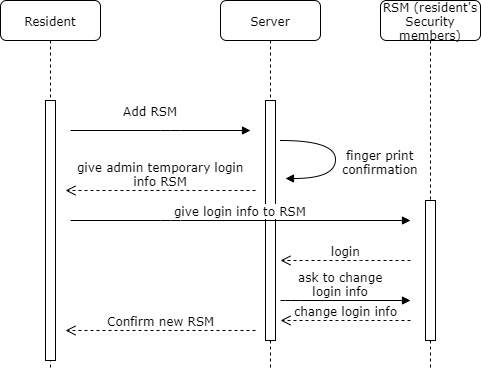

The diagram above was exported from draw.io. Its source (the exported page's mxGraphModel, read from the mxfile embedded in the PNG):
<mxGraphModel dx="1408" dy="715" grid="1" gridSize="10" guides="1" tooltips="1" connect="1" arrows="1" fold="1" page="1" pageScale="1" pageWidth="1100" pageHeight="850" background="#ffffff" math="0" shadow="0">
  <root>
    <mxCell id="0" />
    <mxCell id="1" parent="0" />
    <mxCell id="2XLu20E0puA28I8QhVb4-1" value="RSM (resident's Security members)" style="shape=umlLifeline;perimeter=lifelinePerimeter;whiteSpace=wrap;html=1;container=1;collapsible=0;recursiveResize=0;outlineConnect=0;rounded=1;shadow=0;comic=0;labelBackgroundColor=none;strokeWidth=1;fontFamily=Verdana;fontSize=12;align=center;" parent="1" vertex="1">
      <mxGeometry x="440" y="80" width="100" height="370" as="geometry" />
    </mxCell>
    <mxCell id="2XLu20E0puA28I8QhVb4-2" value="" style="html=1;points=[];perimeter=orthogonalPerimeter;rounded=0;shadow=0;comic=0;labelBackgroundColor=none;strokeWidth=1;fontFamily=Verdana;fontSize=12;align=center;" parent="2XLu20E0puA28I8QhVb4-1" vertex="1">
      <mxGeometry x="45" y="200" width="10" height="140" as="geometry" />
    </mxCell>
    <mxCell id="7baba1c4bc27f4b0-2" value="Server" style="shape=umlLifeline;perimeter=lifelinePerimeter;whiteSpace=wrap;html=1;container=1;collapsible=0;recursiveResize=0;outlineConnect=0;rounded=1;shadow=0;comic=0;labelBackgroundColor=none;strokeWidth=1;fontFamily=Verdana;fontSize=12;align=center;" parent="1" vertex="1">
      <mxGeometry x="280" y="80" width="100" height="370" as="geometry" />
    </mxCell>
    <mxCell id="7baba1c4bc27f4b0-10" value="" style="html=1;points=[];perimeter=orthogonalPerimeter;rounded=0;shadow=0;comic=0;labelBackgroundColor=none;strokeWidth=1;fontFamily=Verdana;fontSize=12;align=center;" parent="7baba1c4bc27f4b0-2" vertex="1">
      <mxGeometry x="45" y="100" width="10" height="240" as="geometry" />
    </mxCell>
    <mxCell id="7baba1c4bc27f4b0-8" value="Resident" style="shape=umlLifeline;perimeter=lifelinePerimeter;whiteSpace=wrap;html=1;container=1;collapsible=0;recursiveResize=0;outlineConnect=0;rounded=1;shadow=0;comic=0;labelBackgroundColor=none;strokeWidth=1;fontFamily=Verdana;fontSize=12;align=center;" parent="1" vertex="1">
      <mxGeometry x="60" y="80" width="100" height="370" as="geometry" />
    </mxCell>
    <mxCell id="7baba1c4bc27f4b0-9" value="" style="html=1;points=[];perimeter=orthogonalPerimeter;rounded=0;shadow=0;comic=0;labelBackgroundColor=none;strokeWidth=1;fontFamily=Verdana;fontSize=12;align=center;" parent="7baba1c4bc27f4b0-8" vertex="1">
      <mxGeometry x="45" y="100" width="10" height="260" as="geometry" />
    </mxCell>
    <mxCell id="7baba1c4bc27f4b0-11" value="Add RSM" style="html=1;verticalAlign=bottom;endArrow=block;labelBackgroundColor=none;fontFamily=Verdana;fontSize=12;edgeStyle=elbowEdgeStyle;elbow=vertical;" parent="1" edge="1">
      <mxGeometry x="0.1111" y="22" relative="1" as="geometry">
        <mxPoint x="130" y="210" as="sourcePoint" />
        <mxPoint x="310" y="210" as="targetPoint" />
        <Array as="points">
          <mxPoint x="230" y="210" />
        </Array>
        <mxPoint x="-20" y="12" as="offset" />
      </mxGeometry>
    </mxCell>
    <mxCell id="yQMNQaltAw3lR-aBNghy-28" value="finger print&lt;br&gt;confirmation" style="html=1;verticalAlign=bottom;endArrow=block;labelBackgroundColor=none;fontFamily=Verdana;fontSize=12;elbow=vertical;edgeStyle=orthogonalEdgeStyle;curved=1;entryX=1;entryY=0.286;entryPerimeter=0;exitX=1.038;exitY=0.345;exitPerimeter=0;" parent="1" edge="1">
      <mxGeometry x="0.3007" y="-45" relative="1" as="geometry">
        <mxPoint x="340" y="220" as="sourcePoint" />
        <mxPoint x="345" y="258" as="targetPoint" />
        <Array as="points">
          <mxPoint x="395" y="220" />
          <mxPoint x="395" y="258" />
        </Array>
        <mxPoint x="45" y="45" as="offset" />
      </mxGeometry>
    </mxCell>
    <mxCell id="yQMNQaltAw3lR-aBNghy-31" value="&lt;span style=&quot;background-color: rgb(255 , 255 , 255)&quot;&gt;give admin temporary login&lt;br&gt;&amp;nbsp;info RSM&amp;nbsp;&lt;/span&gt;" style="html=1;verticalAlign=bottom;endArrow=open;dashed=1;endSize=8;labelBackgroundColor=none;fontFamily=Verdana;fontSize=12;edgeStyle=elbowEdgeStyle;elbow=vertical;" parent="1" edge="1">
      <mxGeometry relative="1" as="geometry">
        <mxPoint x="125" y="270" as="targetPoint" />
        <Array as="points">
          <mxPoint x="205" y="270" />
          <mxPoint x="205" y="260" />
          <mxPoint x="195" y="250" />
          <mxPoint x="165" y="245" />
          <mxPoint x="145" y="245" />
          <mxPoint x="195" y="170" />
          <mxPoint x="355" y="530" />
        </Array>
        <mxPoint x="315" y="270" as="sourcePoint" />
      </mxGeometry>
    </mxCell>
    <mxCell id="2XLu20E0puA28I8QhVb4-5" value="&lt;span style=&quot;background-color: rgb(255 , 255 , 255)&quot;&gt;give login info to RSM&lt;/span&gt;" style="html=1;verticalAlign=bottom;endArrow=block;labelBackgroundColor=none;fontFamily=Verdana;fontSize=12;edgeStyle=elbowEdgeStyle;elbow=vertical;" parent="1" edge="1">
      <mxGeometry relative="1" as="geometry">
        <mxPoint x="130" y="300" as="sourcePoint" />
        <mxPoint x="470" y="300" as="targetPoint" />
        <Array as="points">
          <mxPoint x="230" y="300" />
        </Array>
        <mxPoint as="offset" />
      </mxGeometry>
    </mxCell>
    <mxCell id="2XLu20E0puA28I8QhVb4-13" value="&lt;span style=&quot;background-color: rgb(255 , 255 , 255)&quot;&gt;login&lt;/span&gt;" style="html=1;verticalAlign=bottom;endArrow=open;dashed=1;endSize=8;labelBackgroundColor=none;fontFamily=Verdana;fontSize=12;edgeStyle=elbowEdgeStyle;elbow=vertical;" parent="1" edge="1">
      <mxGeometry relative="1" as="geometry">
        <mxPoint x="340" y="340" as="targetPoint" />
        <Array as="points">
          <mxPoint x="410" y="340" />
          <mxPoint x="410" y="330" />
          <mxPoint x="400" y="320" />
          <mxPoint x="370" y="315" />
          <mxPoint x="350" y="315" />
          <mxPoint x="400" y="240" />
          <mxPoint x="560" y="600" />
        </Array>
        <mxPoint x="470" y="340" as="sourcePoint" />
      </mxGeometry>
    </mxCell>
    <mxCell id="2XLu20E0puA28I8QhVb4-14" value="&lt;span style=&quot;background-color: rgb(255 , 255 , 255)&quot;&gt;ask to change &lt;br&gt;login info&amp;nbsp;&lt;/span&gt;" style="html=1;verticalAlign=bottom;endArrow=block;labelBackgroundColor=none;fontFamily=Verdana;fontSize=12;edgeStyle=elbowEdgeStyle;elbow=vertical;" parent="1" edge="1">
      <mxGeometry x="-0.0769" relative="1" as="geometry">
        <mxPoint x="340" y="380" as="sourcePoint" />
        <mxPoint x="470" y="380" as="targetPoint" />
        <Array as="points">
          <mxPoint x="350" y="380" />
        </Array>
        <mxPoint as="offset" />
      </mxGeometry>
    </mxCell>
    <mxCell id="2XLu20E0puA28I8QhVb4-15" value="&lt;span style=&quot;background-color: rgb(255 , 255 , 255)&quot;&gt;change login info&lt;/span&gt;" style="html=1;verticalAlign=bottom;endArrow=open;dashed=1;endSize=8;labelBackgroundColor=none;fontFamily=Verdana;fontSize=12;edgeStyle=elbowEdgeStyle;elbow=vertical;" parent="1" edge="1">
      <mxGeometry relative="1" as="geometry">
        <mxPoint x="340" y="400" as="targetPoint" />
        <Array as="points">
          <mxPoint x="410" y="400" />
          <mxPoint x="410" y="390" />
          <mxPoint x="400" y="380" />
          <mxPoint x="370" y="375" />
          <mxPoint x="350" y="375" />
          <mxPoint x="400" y="300" />
          <mxPoint x="560" y="660" />
        </Array>
        <mxPoint x="470" y="400" as="sourcePoint" />
      </mxGeometry>
    </mxCell>
    <mxCell id="r1hQjKYxtvItXiYC_rW2-1" value="&lt;span style=&quot;background-color: rgb(255 , 255 , 255)&quot;&gt;Confirm new RSM&lt;/span&gt;" style="html=1;verticalAlign=bottom;endArrow=open;dashed=1;endSize=8;labelBackgroundColor=none;fontFamily=Verdana;fontSize=12;edgeStyle=elbowEdgeStyle;elbow=vertical;" parent="1" edge="1">
      <mxGeometry relative="1" as="geometry">
        <mxPoint x="125" y="410" as="targetPoint" />
        <Array as="points">
          <mxPoint x="205" y="410" />
          <mxPoint x="205" y="400" />
          <mxPoint x="195" y="390" />
          <mxPoint x="165" y="385" />
          <mxPoint x="145" y="385" />
          <mxPoint x="195" y="310" />
          <mxPoint x="355" y="670" />
        </Array>
        <mxPoint x="315" y="410" as="sourcePoint" />
      </mxGeometry>
    </mxCell>
  </root>
</mxGraphModel>